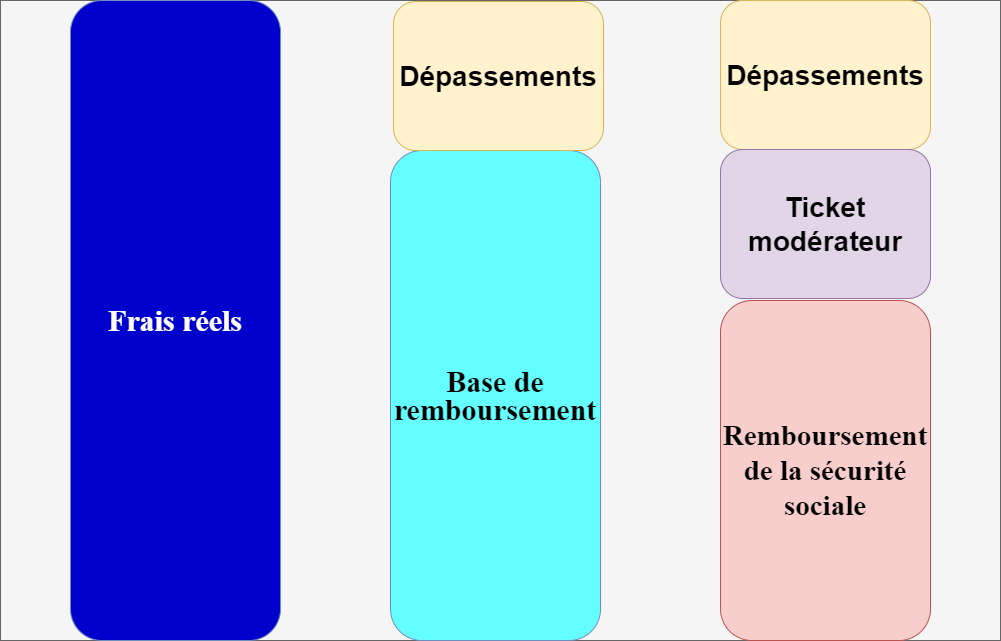

The diagram above was exported from draw.io. Its source (the exported page's mxGraphModel, read from the mxfile embedded in the PNG):
<mxGraphModel dx="1955" dy="1090" grid="1" gridSize="10" guides="1" tooltips="1" connect="1" arrows="1" fold="1" page="1" pageScale="1" pageWidth="1169" pageHeight="827" background="none" math="0" shadow="0">
  <root>
    <mxCell id="0" />
    <mxCell id="1" parent="0" />
    <mxCell id="bgfTngnMZIJXz79HTYot-662" value="" style="rounded=0;whiteSpace=wrap;html=1;fillColor=#f5f5f5;strokeColor=#666666;fontColor=#333333;" vertex="1" parent="1">
      <mxGeometry x="120" y="120" width="1000" height="640" as="geometry" />
    </mxCell>
    <mxCell id="bgfTngnMZIJXz79HTYot-664" value="&lt;p style=&quot;&quot;&gt;&lt;font size=&quot;1&quot; face=&quot;Times New Roman&quot; style=&quot;&quot;&gt;&lt;b style=&quot;line-height: 0.9; font-size: 30px;&quot;&gt;Base de remboursement&lt;/b&gt;&lt;/font&gt;&lt;/p&gt;" style="rounded=1;whiteSpace=wrap;html=1;fillColor=#66FFFF;strokeColor=#6c8ebf;align=center;" vertex="1" parent="1">
      <mxGeometry x="510" y="270" width="210" height="490" as="geometry" />
    </mxCell>
    <mxCell id="bgfTngnMZIJXz79HTYot-665" value="&lt;font size=&quot;1&quot; face=&quot;Times New Roman&quot;&gt;&lt;b style=&quot;font-size: 29px;&quot;&gt;Remboursement de la sécurité sociale&lt;/b&gt;&lt;/font&gt;" style="rounded=1;whiteSpace=wrap;html=1;fillColor=#f8cecc;strokeColor=#b85450;" vertex="1" parent="1">
      <mxGeometry x="840" y="420" width="210" height="340" as="geometry" />
    </mxCell>
    <mxCell id="bgfTngnMZIJXz79HTYot-667" value="&lt;font size=&quot;1&quot; style=&quot;&quot;&gt;&lt;b style=&quot;font-size: 28px;&quot;&gt;Dépassements&lt;/b&gt;&lt;/font&gt;" style="rounded=1;whiteSpace=wrap;html=1;fillColor=#fff2cc;strokeColor=#d6b656;" vertex="1" parent="1">
      <mxGeometry x="513" y="121" width="210" height="149" as="geometry" />
    </mxCell>
    <mxCell id="bgfTngnMZIJXz79HTYot-669" value="&lt;p style=&quot;&quot;&gt;&lt;font color=&quot;#ffffff&quot; size=&quot;1&quot; face=&quot;Times New Roman&quot; style=&quot;&quot;&gt;&lt;b style=&quot;line-height: 0.9; font-size: 30px;&quot;&gt;Frais réels&lt;/b&gt;&lt;/font&gt;&lt;/p&gt;" style="rounded=1;whiteSpace=wrap;html=1;fillColor=#0000CC;strokeColor=#6c8ebf;align=center;" vertex="1" parent="1">
      <mxGeometry x="190" y="120" width="210" height="640" as="geometry" />
    </mxCell>
    <mxCell id="bgfTngnMZIJXz79HTYot-670" value="&lt;font size=&quot;1&quot; style=&quot;&quot;&gt;&lt;b style=&quot;font-size: 28px;&quot;&gt;Dépassements&lt;/b&gt;&lt;/font&gt;" style="rounded=1;whiteSpace=wrap;html=1;fillColor=#fff2cc;strokeColor=#d6b656;" vertex="1" parent="1">
      <mxGeometry x="840" y="120" width="210" height="149" as="geometry" />
    </mxCell>
    <mxCell id="bgfTngnMZIJXz79HTYot-671" value="&lt;font size=&quot;1&quot; style=&quot;&quot;&gt;&lt;b style=&quot;font-size: 28px;&quot;&gt;Ticket modérateur&lt;/b&gt;&lt;/font&gt;" style="rounded=1;whiteSpace=wrap;html=1;fillColor=#e1d5e7;strokeColor=#9673a6;" vertex="1" parent="1">
      <mxGeometry x="840" y="269" width="210" height="149" as="geometry" />
    </mxCell>
  </root>
</mxGraphModel>